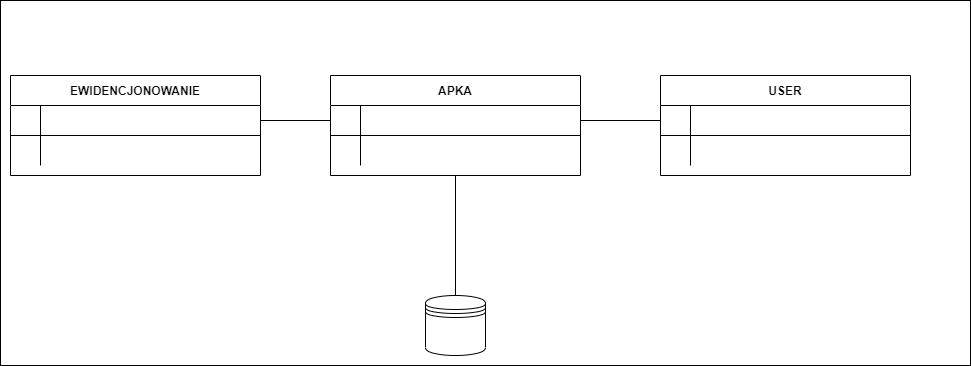

The diagram above was exported from draw.io. Its source (the exported page's mxGraphModel, read from the mxfile embedded in the PNG):
<mxGraphModel dx="1278" dy="1679" grid="1" gridSize="10" guides="1" tooltips="1" connect="1" arrows="1" fold="1" page="1" pageScale="1" pageWidth="850" pageHeight="1100" math="0" shadow="0" extFonts="Permanent Marker^https://fonts.googleapis.com/css?family=Permanent+Marker">
  <root>
    <mxCell id="0" />
    <mxCell id="1" parent="0" />
    <mxCell id="WxDrRGXh66SOvHhiVqtj-23" value="" style="rounded=0;whiteSpace=wrap;html=1;" vertex="1" parent="1">
      <mxGeometry x="10" y="-5" width="970" height="365" as="geometry" />
    </mxCell>
    <mxCell id="WxDrRGXh66SOvHhiVqtj-21" style="edgeStyle=orthogonalEdgeStyle;rounded=0;orthogonalLoop=1;jettySize=auto;html=1;exitX=0.5;exitY=1;exitDx=0;exitDy=0;entryX=0.5;entryY=0;entryDx=0;entryDy=0;endArrow=none;endFill=0;" edge="1" parent="1" source="C-vyLk0tnHw3VtMMgP7b-23" target="WxDrRGXh66SOvHhiVqtj-19">
      <mxGeometry relative="1" as="geometry" />
    </mxCell>
    <mxCell id="C-vyLk0tnHw3VtMMgP7b-23" value="APKA" style="shape=table;startSize=30;container=1;collapsible=1;childLayout=tableLayout;fixedRows=1;rowLines=0;fontStyle=1;align=center;resizeLast=1;" parent="1" vertex="1">
      <mxGeometry x="340" y="70" width="250" height="100" as="geometry" />
    </mxCell>
    <mxCell id="C-vyLk0tnHw3VtMMgP7b-24" value="" style="shape=partialRectangle;collapsible=0;dropTarget=0;pointerEvents=0;fillColor=none;points=[[0,0.5],[1,0.5]];portConstraint=eastwest;top=0;left=0;right=0;bottom=1;" parent="C-vyLk0tnHw3VtMMgP7b-23" vertex="1">
      <mxGeometry y="30" width="250" height="30" as="geometry" />
    </mxCell>
    <mxCell id="C-vyLk0tnHw3VtMMgP7b-25" value="" style="shape=partialRectangle;overflow=hidden;connectable=0;fillColor=none;top=0;left=0;bottom=0;right=0;fontStyle=1;" parent="C-vyLk0tnHw3VtMMgP7b-24" vertex="1">
      <mxGeometry width="30" height="30" as="geometry">
        <mxRectangle width="30" height="30" as="alternateBounds" />
      </mxGeometry>
    </mxCell>
    <mxCell id="C-vyLk0tnHw3VtMMgP7b-26" value="" style="shape=partialRectangle;overflow=hidden;connectable=0;fillColor=none;top=0;left=0;bottom=0;right=0;align=left;spacingLeft=6;fontStyle=5;" parent="C-vyLk0tnHw3VtMMgP7b-24" vertex="1">
      <mxGeometry x="30" width="220" height="30" as="geometry">
        <mxRectangle width="220" height="30" as="alternateBounds" />
      </mxGeometry>
    </mxCell>
    <mxCell id="C-vyLk0tnHw3VtMMgP7b-27" value="" style="shape=partialRectangle;collapsible=0;dropTarget=0;pointerEvents=0;fillColor=none;points=[[0,0.5],[1,0.5]];portConstraint=eastwest;top=0;left=0;right=0;bottom=0;" parent="C-vyLk0tnHw3VtMMgP7b-23" vertex="1">
      <mxGeometry y="60" width="250" height="30" as="geometry" />
    </mxCell>
    <mxCell id="C-vyLk0tnHw3VtMMgP7b-28" value="" style="shape=partialRectangle;overflow=hidden;connectable=0;fillColor=none;top=0;left=0;bottom=0;right=0;" parent="C-vyLk0tnHw3VtMMgP7b-27" vertex="1">
      <mxGeometry width="30" height="30" as="geometry">
        <mxRectangle width="30" height="30" as="alternateBounds" />
      </mxGeometry>
    </mxCell>
    <mxCell id="C-vyLk0tnHw3VtMMgP7b-29" value="" style="shape=partialRectangle;overflow=hidden;connectable=0;fillColor=none;top=0;left=0;bottom=0;right=0;align=left;spacingLeft=6;" parent="C-vyLk0tnHw3VtMMgP7b-27" vertex="1">
      <mxGeometry x="30" width="220" height="30" as="geometry">
        <mxRectangle width="220" height="30" as="alternateBounds" />
      </mxGeometry>
    </mxCell>
    <mxCell id="WxDrRGXh66SOvHhiVqtj-1" value="EWIDENCJONOWANIE" style="shape=table;startSize=30;container=1;collapsible=1;childLayout=tableLayout;fixedRows=1;rowLines=0;fontStyle=1;align=center;resizeLast=1;" vertex="1" parent="1">
      <mxGeometry x="20" y="70" width="250" height="100" as="geometry" />
    </mxCell>
    <mxCell id="WxDrRGXh66SOvHhiVqtj-2" value="" style="shape=partialRectangle;collapsible=0;dropTarget=0;pointerEvents=0;fillColor=none;points=[[0,0.5],[1,0.5]];portConstraint=eastwest;top=0;left=0;right=0;bottom=1;" vertex="1" parent="WxDrRGXh66SOvHhiVqtj-1">
      <mxGeometry y="30" width="250" height="30" as="geometry" />
    </mxCell>
    <mxCell id="WxDrRGXh66SOvHhiVqtj-3" value="" style="shape=partialRectangle;overflow=hidden;connectable=0;fillColor=none;top=0;left=0;bottom=0;right=0;fontStyle=1;" vertex="1" parent="WxDrRGXh66SOvHhiVqtj-2">
      <mxGeometry width="30" height="30" as="geometry">
        <mxRectangle width="30" height="30" as="alternateBounds" />
      </mxGeometry>
    </mxCell>
    <mxCell id="WxDrRGXh66SOvHhiVqtj-4" value="" style="shape=partialRectangle;overflow=hidden;connectable=0;fillColor=none;top=0;left=0;bottom=0;right=0;align=left;spacingLeft=6;fontStyle=5;" vertex="1" parent="WxDrRGXh66SOvHhiVqtj-2">
      <mxGeometry x="30" width="220" height="30" as="geometry">
        <mxRectangle width="220" height="30" as="alternateBounds" />
      </mxGeometry>
    </mxCell>
    <mxCell id="WxDrRGXh66SOvHhiVqtj-5" value="" style="shape=partialRectangle;collapsible=0;dropTarget=0;pointerEvents=0;fillColor=none;points=[[0,0.5],[1,0.5]];portConstraint=eastwest;top=0;left=0;right=0;bottom=0;" vertex="1" parent="WxDrRGXh66SOvHhiVqtj-1">
      <mxGeometry y="60" width="250" height="30" as="geometry" />
    </mxCell>
    <mxCell id="WxDrRGXh66SOvHhiVqtj-6" value="" style="shape=partialRectangle;overflow=hidden;connectable=0;fillColor=none;top=0;left=0;bottom=0;right=0;" vertex="1" parent="WxDrRGXh66SOvHhiVqtj-5">
      <mxGeometry width="30" height="30" as="geometry">
        <mxRectangle width="30" height="30" as="alternateBounds" />
      </mxGeometry>
    </mxCell>
    <mxCell id="WxDrRGXh66SOvHhiVqtj-7" value="" style="shape=partialRectangle;overflow=hidden;connectable=0;fillColor=none;top=0;left=0;bottom=0;right=0;align=left;spacingLeft=6;" vertex="1" parent="WxDrRGXh66SOvHhiVqtj-5">
      <mxGeometry x="30" width="220" height="30" as="geometry">
        <mxRectangle width="220" height="30" as="alternateBounds" />
      </mxGeometry>
    </mxCell>
    <mxCell id="WxDrRGXh66SOvHhiVqtj-8" value="USER" style="shape=table;startSize=30;container=1;collapsible=1;childLayout=tableLayout;fixedRows=1;rowLines=0;fontStyle=1;align=center;resizeLast=1;" vertex="1" parent="1">
      <mxGeometry x="670" y="70" width="250" height="100" as="geometry" />
    </mxCell>
    <mxCell id="WxDrRGXh66SOvHhiVqtj-9" value="" style="shape=partialRectangle;collapsible=0;dropTarget=0;pointerEvents=0;fillColor=none;points=[[0,0.5],[1,0.5]];portConstraint=eastwest;top=0;left=0;right=0;bottom=1;" vertex="1" parent="WxDrRGXh66SOvHhiVqtj-8">
      <mxGeometry y="30" width="250" height="30" as="geometry" />
    </mxCell>
    <mxCell id="WxDrRGXh66SOvHhiVqtj-10" value="" style="shape=partialRectangle;overflow=hidden;connectable=0;fillColor=none;top=0;left=0;bottom=0;right=0;fontStyle=1;" vertex="1" parent="WxDrRGXh66SOvHhiVqtj-9">
      <mxGeometry width="30" height="30" as="geometry">
        <mxRectangle width="30" height="30" as="alternateBounds" />
      </mxGeometry>
    </mxCell>
    <mxCell id="WxDrRGXh66SOvHhiVqtj-11" value="" style="shape=partialRectangle;overflow=hidden;connectable=0;fillColor=none;top=0;left=0;bottom=0;right=0;align=left;spacingLeft=6;fontStyle=5;" vertex="1" parent="WxDrRGXh66SOvHhiVqtj-9">
      <mxGeometry x="30" width="220" height="30" as="geometry">
        <mxRectangle width="220" height="30" as="alternateBounds" />
      </mxGeometry>
    </mxCell>
    <mxCell id="WxDrRGXh66SOvHhiVqtj-12" value="" style="shape=partialRectangle;collapsible=0;dropTarget=0;pointerEvents=0;fillColor=none;points=[[0,0.5],[1,0.5]];portConstraint=eastwest;top=0;left=0;right=0;bottom=0;" vertex="1" parent="WxDrRGXh66SOvHhiVqtj-8">
      <mxGeometry y="60" width="250" height="30" as="geometry" />
    </mxCell>
    <mxCell id="WxDrRGXh66SOvHhiVqtj-13" value="" style="shape=partialRectangle;overflow=hidden;connectable=0;fillColor=none;top=0;left=0;bottom=0;right=0;" vertex="1" parent="WxDrRGXh66SOvHhiVqtj-12">
      <mxGeometry width="30" height="30" as="geometry">
        <mxRectangle width="30" height="30" as="alternateBounds" />
      </mxGeometry>
    </mxCell>
    <mxCell id="WxDrRGXh66SOvHhiVqtj-14" value="" style="shape=partialRectangle;overflow=hidden;connectable=0;fillColor=none;top=0;left=0;bottom=0;right=0;align=left;spacingLeft=6;" vertex="1" parent="WxDrRGXh66SOvHhiVqtj-12">
      <mxGeometry x="30" width="220" height="30" as="geometry">
        <mxRectangle width="220" height="30" as="alternateBounds" />
      </mxGeometry>
    </mxCell>
    <mxCell id="WxDrRGXh66SOvHhiVqtj-15" value="" style="endArrow=none;html=1;rounded=0;exitX=1;exitY=0.5;exitDx=0;exitDy=0;entryX=0;entryY=0.5;entryDx=0;entryDy=0;" edge="1" parent="1" source="WxDrRGXh66SOvHhiVqtj-2" target="C-vyLk0tnHw3VtMMgP7b-24">
      <mxGeometry width="50" height="50" relative="1" as="geometry">
        <mxPoint x="400" y="320" as="sourcePoint" />
        <mxPoint x="450" y="270" as="targetPoint" />
      </mxGeometry>
    </mxCell>
    <mxCell id="WxDrRGXh66SOvHhiVqtj-17" style="edgeStyle=orthogonalEdgeStyle;rounded=0;orthogonalLoop=1;jettySize=auto;html=1;exitX=0;exitY=0.5;exitDx=0;exitDy=0;entryX=1;entryY=0.5;entryDx=0;entryDy=0;endArrow=none;endFill=0;" edge="1" parent="1" source="WxDrRGXh66SOvHhiVqtj-9" target="C-vyLk0tnHw3VtMMgP7b-24">
      <mxGeometry relative="1" as="geometry" />
    </mxCell>
    <mxCell id="WxDrRGXh66SOvHhiVqtj-19" value="" style="shape=datastore;whiteSpace=wrap;html=1;" vertex="1" parent="1">
      <mxGeometry x="435" y="290" width="60" height="60" as="geometry" />
    </mxCell>
  </root>
</mxGraphModel>